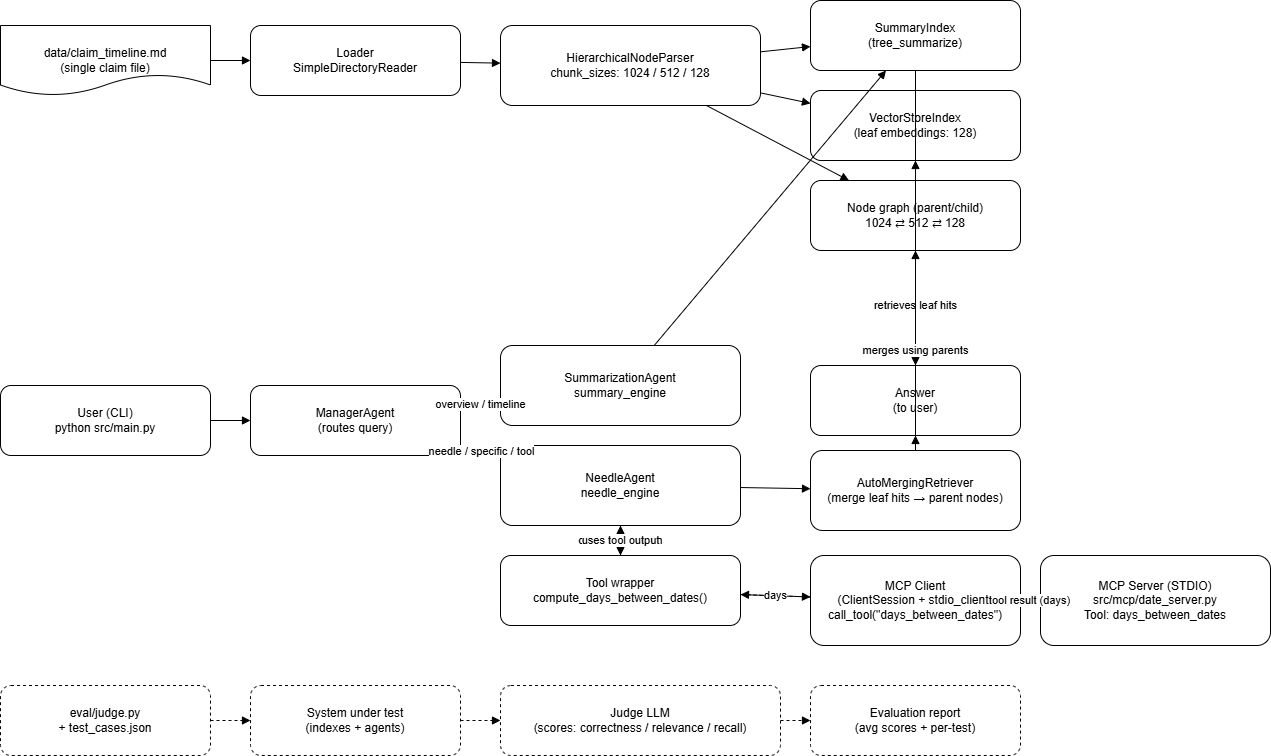

The diagram above was exported from draw.io. Its source (the exported page's mxGraphModel, read from the mxfile embedded in the PNG):
<mxGraphModel dx="925" dy="491" grid="1" gridSize="10" guides="1" tooltips="1" connect="1" arrows="1" fold="1" page="1" pageScale="1" pageWidth="850" pageHeight="1100" math="0" shadow="0">
  <root>
    <mxCell id="0" />
    <mxCell id="1" parent="0" />
    <mxCell id="lSg0WASyhRWjrpAlMSW4-1" parent="1" style="shape=document;whiteSpace=wrap;html=1;rounded=0;" value="data/claim_timeline.md&#10;(single claim file)" vertex="1">
      <mxGeometry height="70" width="210" x="40" y="60" as="geometry" />
    </mxCell>
    <mxCell id="lSg0WASyhRWjrpAlMSW4-2" parent="1" style="rounded=1;whiteSpace=wrap;html=1;" value="Loader&#10;SimpleDirectoryReader" vertex="1">
      <mxGeometry height="70" width="210" x="290" y="60" as="geometry" />
    </mxCell>
    <mxCell id="lSg0WASyhRWjrpAlMSW4-3" parent="1" style="rounded=1;whiteSpace=wrap;html=1;" value="HierarchicalNodeParser&#10;chunk_sizes: 1024 / 512 / 128" vertex="1">
      <mxGeometry height="80" width="260" x="540" y="60" as="geometry" />
    </mxCell>
    <mxCell id="lSg0WASyhRWjrpAlMSW4-4" parent="1" style="rounded=1;whiteSpace=wrap;html=1;" value="SummaryIndex&#10;(tree_summarize)" vertex="1">
      <mxGeometry height="70" width="210" x="850" y="35" as="geometry" />
    </mxCell>
    <mxCell id="lSg0WASyhRWjrpAlMSW4-5" parent="1" style="rounded=1;whiteSpace=wrap;html=1;" value="VectorStoreIndex&#10;(leaf embeddings: 128)" vertex="1">
      <mxGeometry height="70" width="210" x="850" y="125" as="geometry" />
    </mxCell>
    <mxCell id="lSg0WASyhRWjrpAlMSW4-6" parent="1" style="rounded=1;whiteSpace=wrap;html=1;" value="Node graph (parent/child)&#10;1024 ⇄ 512 ⇄ 128" vertex="1">
      <mxGeometry height="70" width="210" x="850" y="215" as="geometry" />
    </mxCell>
    <mxCell id="lSg0WASyhRWjrpAlMSW4-7" parent="1" style="rounded=1;whiteSpace=wrap;html=1;" value="User (CLI)&#10;python src/main.py" vertex="1">
      <mxGeometry height="70" width="210" x="40" y="420" as="geometry" />
    </mxCell>
    <mxCell id="lSg0WASyhRWjrpAlMSW4-8" parent="1" style="rounded=1;whiteSpace=wrap;html=1;" value="ManagerAgent&#10;(routes query)" vertex="1">
      <mxGeometry height="70" width="210" x="290" y="420" as="geometry" />
    </mxCell>
    <mxCell id="lSg0WASyhRWjrpAlMSW4-9" parent="1" style="rounded=1;whiteSpace=wrap;html=1;" value="SummarizationAgent&#10;summary_engine" vertex="1">
      <mxGeometry height="80" width="240" x="540" y="380" as="geometry" />
    </mxCell>
    <mxCell id="lSg0WASyhRWjrpAlMSW4-10" parent="1" style="rounded=1;whiteSpace=wrap;html=1;" value="NeedleAgent&#10;needle_engine" vertex="1">
      <mxGeometry height="80" width="240" x="540" y="480" as="geometry" />
    </mxCell>
    <mxCell id="lSg0WASyhRWjrpAlMSW4-11" parent="1" style="rounded=1;whiteSpace=wrap;html=1;" value="AutoMergingRetriever&#10;(merge leaf hits → parent nodes)" vertex="1">
      <mxGeometry height="80" width="210" x="850" y="485" as="geometry" />
    </mxCell>
    <mxCell id="lSg0WASyhRWjrpAlMSW4-12" parent="1" style="rounded=1;whiteSpace=wrap;html=1;" value="Answer&#10;(to user)" vertex="1">
      <mxGeometry height="70" width="210" x="850" y="400" as="geometry" />
    </mxCell>
    <mxCell id="lSg0WASyhRWjrpAlMSW4-13" parent="1" style="rounded=1;whiteSpace=wrap;html=1;" value="Tool wrapper&#10;compute_days_between_dates()" vertex="1">
      <mxGeometry height="70" width="240" x="540" y="590" as="geometry" />
    </mxCell>
    <mxCell id="lSg0WASyhRWjrpAlMSW4-14" parent="1" style="rounded=1;whiteSpace=wrap;html=1;" value="MCP Client&#10;(ClientSession + stdio_client)&#10;call_tool(&quot;days_between_dates&quot;)" vertex="1">
      <mxGeometry height="90" width="210" x="850" y="590" as="geometry" />
    </mxCell>
    <mxCell id="lSg0WASyhRWjrpAlMSW4-15" parent="1" style="rounded=1;whiteSpace=wrap;html=1;" value="MCP Server (STDIO)&#10;src/mcp/date_server.py&#10;Tool: days_between_dates" vertex="1">
      <mxGeometry height="90" width="230" x="1080" y="590" as="geometry" />
    </mxCell>
    <mxCell id="lSg0WASyhRWjrpAlMSW4-16" parent="1" style="rounded=1;whiteSpace=wrap;html=1;dashed=1;" value="eval/judge.py&#10;+ test_cases.json" vertex="1">
      <mxGeometry height="70" width="210" x="40" y="720" as="geometry" />
    </mxCell>
    <mxCell id="lSg0WASyhRWjrpAlMSW4-17" parent="1" style="rounded=1;whiteSpace=wrap;html=1;dashed=1;" value="System under test&#10;(indexes + agents)" vertex="1">
      <mxGeometry height="70" width="210" x="290" y="720" as="geometry" />
    </mxCell>
    <mxCell id="lSg0WASyhRWjrpAlMSW4-18" parent="1" style="rounded=1;whiteSpace=wrap;html=1;dashed=1;" value="Judge LLM&#10;(scores: correctness / relevance / recall)" vertex="1">
      <mxGeometry height="70" width="280" x="540" y="720" as="geometry" />
    </mxCell>
    <mxCell id="lSg0WASyhRWjrpAlMSW4-19" parent="1" style="rounded=1;whiteSpace=wrap;html=1;dashed=1;" value="Evaluation report&#10;(avg scores + per-test)" vertex="1">
      <mxGeometry height="70" width="210" x="850" y="720" as="geometry" />
    </mxCell>
    <mxCell id="lSg0WASyhRWjrpAlMSW4-20" edge="1" parent="1" source="lSg0WASyhRWjrpAlMSW4-1" style="endArrow=block;html=1;" target="lSg0WASyhRWjrpAlMSW4-2">
      <mxGeometry relative="1" as="geometry" />
    </mxCell>
    <mxCell id="lSg0WASyhRWjrpAlMSW4-21" edge="1" parent="1" source="lSg0WASyhRWjrpAlMSW4-2" style="endArrow=block;html=1;" target="lSg0WASyhRWjrpAlMSW4-3">
      <mxGeometry relative="1" as="geometry" />
    </mxCell>
    <mxCell id="lSg0WASyhRWjrpAlMSW4-22" edge="1" parent="1" source="lSg0WASyhRWjrpAlMSW4-3" style="endArrow=block;html=1;" target="lSg0WASyhRWjrpAlMSW4-4">
      <mxGeometry relative="1" as="geometry" />
    </mxCell>
    <mxCell id="lSg0WASyhRWjrpAlMSW4-23" edge="1" parent="1" source="lSg0WASyhRWjrpAlMSW4-3" style="endArrow=block;html=1;" target="lSg0WASyhRWjrpAlMSW4-5">
      <mxGeometry relative="1" as="geometry" />
    </mxCell>
    <mxCell id="lSg0WASyhRWjrpAlMSW4-24" edge="1" parent="1" source="lSg0WASyhRWjrpAlMSW4-3" style="endArrow=block;html=1;" target="lSg0WASyhRWjrpAlMSW4-6">
      <mxGeometry relative="1" as="geometry" />
    </mxCell>
    <mxCell id="lSg0WASyhRWjrpAlMSW4-25" edge="1" parent="1" source="lSg0WASyhRWjrpAlMSW4-7" style="endArrow=block;html=1;" target="lSg0WASyhRWjrpAlMSW4-8">
      <mxGeometry relative="1" as="geometry" />
    </mxCell>
    <mxCell id="lSg0WASyhRWjrpAlMSW4-26" edge="1" parent="1" source="lSg0WASyhRWjrpAlMSW4-8" style="endArrow=block;html=1;" target="lSg0WASyhRWjrpAlMSW4-9" value="overview / timeline">
      <mxGeometry relative="1" as="geometry" />
    </mxCell>
    <mxCell id="lSg0WASyhRWjrpAlMSW4-27" edge="1" parent="1" source="lSg0WASyhRWjrpAlMSW4-8" style="endArrow=block;html=1;" target="lSg0WASyhRWjrpAlMSW4-10" value="needle / specific / tool">
      <mxGeometry relative="1" as="geometry" />
    </mxCell>
    <mxCell id="lSg0WASyhRWjrpAlMSW4-28" edge="1" parent="1" source="lSg0WASyhRWjrpAlMSW4-9" style="endArrow=block;html=1;" target="lSg0WASyhRWjrpAlMSW4-4">
      <mxGeometry relative="1" as="geometry" />
    </mxCell>
    <mxCell id="lSg0WASyhRWjrpAlMSW4-29" edge="1" parent="1" source="lSg0WASyhRWjrpAlMSW4-4" style="endArrow=block;html=1;" target="lSg0WASyhRWjrpAlMSW4-12">
      <mxGeometry relative="1" as="geometry" />
    </mxCell>
    <mxCell id="lSg0WASyhRWjrpAlMSW4-30" edge="1" parent="1" source="lSg0WASyhRWjrpAlMSW4-10" style="endArrow=block;html=1;" target="lSg0WASyhRWjrpAlMSW4-11">
      <mxGeometry relative="1" as="geometry" />
    </mxCell>
    <mxCell id="lSg0WASyhRWjrpAlMSW4-31" edge="1" parent="1" source="lSg0WASyhRWjrpAlMSW4-11" style="endArrow=block;html=1;" target="lSg0WASyhRWjrpAlMSW4-12">
      <mxGeometry relative="1" as="geometry" />
    </mxCell>
    <mxCell id="lSg0WASyhRWjrpAlMSW4-32" edge="1" parent="1" source="lSg0WASyhRWjrpAlMSW4-11" style="endArrow=block;html=1;" target="lSg0WASyhRWjrpAlMSW4-5" value="retrieves leaf hits">
      <mxGeometry relative="1" as="geometry" />
    </mxCell>
    <mxCell id="lSg0WASyhRWjrpAlMSW4-33" edge="1" parent="1" source="lSg0WASyhRWjrpAlMSW4-11" style="endArrow=block;html=1;" target="lSg0WASyhRWjrpAlMSW4-6" value="merges using parents">
      <mxGeometry relative="1" as="geometry" />
    </mxCell>
    <mxCell id="lSg0WASyhRWjrpAlMSW4-34" edge="1" parent="1" source="lSg0WASyhRWjrpAlMSW4-10" style="endArrow=block;html=1;" target="lSg0WASyhRWjrpAlMSW4-13" value="date-diff question">
      <mxGeometry relative="1" as="geometry" />
    </mxCell>
    <mxCell id="lSg0WASyhRWjrpAlMSW4-35" edge="1" parent="1" source="lSg0WASyhRWjrpAlMSW4-13" style="endArrow=block;html=1;" target="lSg0WASyhRWjrpAlMSW4-14">
      <mxGeometry relative="1" as="geometry" />
    </mxCell>
    <mxCell id="lSg0WASyhRWjrpAlMSW4-36" edge="1" parent="1" source="lSg0WASyhRWjrpAlMSW4-14" style="endArrow=block;html=1;" target="lSg0WASyhRWjrpAlMSW4-15">
      <mxGeometry relative="1" as="geometry" />
    </mxCell>
    <mxCell id="lSg0WASyhRWjrpAlMSW4-37" edge="1" parent="1" source="lSg0WASyhRWjrpAlMSW4-15" style="endArrow=block;html=1;dashed=1;" target="lSg0WASyhRWjrpAlMSW4-14" value="tool result (days)">
      <mxGeometry relative="1" as="geometry" />
    </mxCell>
    <mxCell id="lSg0WASyhRWjrpAlMSW4-38" edge="1" parent="1" source="lSg0WASyhRWjrpAlMSW4-14" style="endArrow=block;html=1;dashed=1;" target="lSg0WASyhRWjrpAlMSW4-13" value="days">
      <mxGeometry relative="1" as="geometry" />
    </mxCell>
    <mxCell id="lSg0WASyhRWjrpAlMSW4-39" edge="1" parent="1" source="lSg0WASyhRWjrpAlMSW4-13" style="endArrow=block;html=1;dashed=1;" target="lSg0WASyhRWjrpAlMSW4-10" value="uses tool output">
      <mxGeometry relative="1" as="geometry" />
    </mxCell>
    <mxCell id="lSg0WASyhRWjrpAlMSW4-40" edge="1" parent="1" source="lSg0WASyhRWjrpAlMSW4-16" style="endArrow=block;html=1;dashed=1;" target="lSg0WASyhRWjrpAlMSW4-17">
      <mxGeometry relative="1" as="geometry" />
    </mxCell>
    <mxCell id="lSg0WASyhRWjrpAlMSW4-41" edge="1" parent="1" source="lSg0WASyhRWjrpAlMSW4-17" style="endArrow=block;html=1;dashed=1;" target="lSg0WASyhRWjrpAlMSW4-18">
      <mxGeometry relative="1" as="geometry" />
    </mxCell>
    <mxCell id="lSg0WASyhRWjrpAlMSW4-42" edge="1" parent="1" source="lSg0WASyhRWjrpAlMSW4-18" style="endArrow=block;html=1;dashed=1;" target="lSg0WASyhRWjrpAlMSW4-19">
      <mxGeometry relative="1" as="geometry" />
    </mxCell>
  </root>
</mxGraphModel>